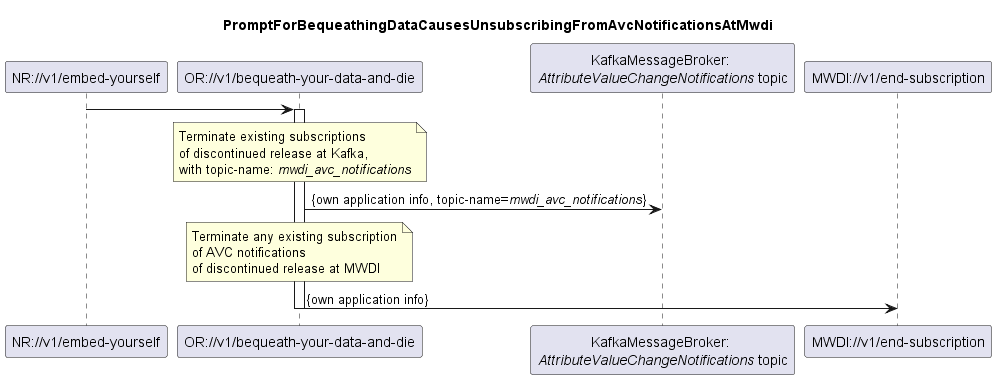

The diagram above was rendered by PlantUML. Its source (embedded in the PNG):
@startuml 09x_BequeathYourDataAndDie
skinparam responseMessageBelowArrow true

title
  PromptForBequeathingDataCausesUnsubscribingFromAvcNotificationsAtMwdi
end title

participant "NR://v1/embed-yourself" as NewRelease
participant "OR://v1/bequeath-your-data-and-die" as OldRelease
participant "KafkaMessageBroker: \n<i>AttributeValueChangeNotifications</i> topic" as kafka
participant "MWDI://v1/end-subscription" as mwdi

NewRelease -> OldRelease
activate OldRelease

note over OldRelease
Terminate existing subscriptions 
of discontinued release at Kafka,
with topic-name: <i>mwdi_avc_notifications</i>
end note
OldRelease -> kafka: {own application info, topic-name=<i>mwdi_avc_notifications</i>}

note over OldRelease
Terminate any existing subscription
of AVC notifications 
of discontinued release at MWDI
end note
OldRelease -> mwdi: {own application info}

deactivate OldRelease

@enduml